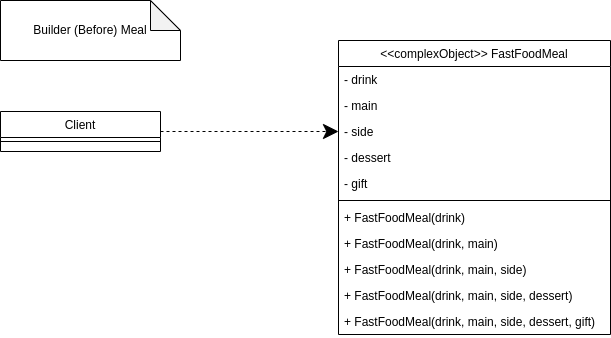

The diagram above was exported from draw.io. Its source (the exported page's mxGraphModel, read from the mxfile embedded in the PNG):
<mxGraphModel dx="1422" dy="767" grid="1" gridSize="10" guides="1" tooltips="1" connect="1" arrows="1" fold="1" page="1" pageScale="1" pageWidth="827" pageHeight="1169" math="0" shadow="0">
  <root>
    <mxCell id="WIyWlLk6GJQsqaUBKTNV-0" />
    <mxCell id="WIyWlLk6GJQsqaUBKTNV-1" parent="WIyWlLk6GJQsqaUBKTNV-0" />
    <mxCell id="T--xdaJmiu1KFjKgJNMz-3" style="edgeStyle=orthogonalEdgeStyle;rounded=0;orthogonalLoop=1;jettySize=auto;html=1;exitX=1;exitY=0.5;exitDx=0;exitDy=0;entryX=0;entryY=0.5;entryDx=0;entryDy=0;dashed=1;endSize=13;" edge="1" parent="WIyWlLk6GJQsqaUBKTNV-1" source="zkfFHV4jXpPFQw0GAbJ--6" target="zkfFHV4jXpPFQw0GAbJ--20">
      <mxGeometry relative="1" as="geometry" />
    </mxCell>
    <mxCell id="zkfFHV4jXpPFQw0GAbJ--6" value="Client" style="swimlane;fontStyle=0;align=center;verticalAlign=top;childLayout=stackLayout;horizontal=1;startSize=26;horizontalStack=0;resizeParent=1;resizeLast=0;collapsible=1;marginBottom=0;rounded=0;shadow=0;strokeWidth=1;" parent="WIyWlLk6GJQsqaUBKTNV-1" vertex="1">
      <mxGeometry x="40" y="161" width="160" height="40" as="geometry">
        <mxRectangle x="130" y="380" width="160" height="26" as="alternateBounds" />
      </mxGeometry>
    </mxCell>
    <mxCell id="zkfFHV4jXpPFQw0GAbJ--9" value="" style="line;html=1;strokeWidth=1;align=left;verticalAlign=middle;spacingTop=-1;spacingLeft=3;spacingRight=3;rotatable=0;labelPosition=right;points=[];portConstraint=eastwest;" parent="zkfFHV4jXpPFQw0GAbJ--6" vertex="1">
      <mxGeometry y="26" width="160" height="8" as="geometry" />
    </mxCell>
    <mxCell id="zkfFHV4jXpPFQw0GAbJ--17" value="&lt;&lt;complexObject&gt;&gt; FastFoodMeal" style="swimlane;fontStyle=0;align=center;verticalAlign=top;childLayout=stackLayout;horizontal=1;startSize=26;horizontalStack=0;resizeParent=1;resizeLast=0;collapsible=1;marginBottom=0;rounded=0;shadow=0;strokeWidth=1;" parent="WIyWlLk6GJQsqaUBKTNV-1" vertex="1">
      <mxGeometry x="378" y="90" width="272" height="294" as="geometry">
        <mxRectangle x="550" y="140" width="160" height="26" as="alternateBounds" />
      </mxGeometry>
    </mxCell>
    <mxCell id="zkfFHV4jXpPFQw0GAbJ--18" value="- drink" style="text;align=left;verticalAlign=top;spacingLeft=4;spacingRight=4;overflow=hidden;rotatable=0;points=[[0,0.5],[1,0.5]];portConstraint=eastwest;" parent="zkfFHV4jXpPFQw0GAbJ--17" vertex="1">
      <mxGeometry y="26" width="272" height="26" as="geometry" />
    </mxCell>
    <mxCell id="zkfFHV4jXpPFQw0GAbJ--19" value="- main" style="text;align=left;verticalAlign=top;spacingLeft=4;spacingRight=4;overflow=hidden;rotatable=0;points=[[0,0.5],[1,0.5]];portConstraint=eastwest;rounded=0;shadow=0;html=0;" parent="zkfFHV4jXpPFQw0GAbJ--17" vertex="1">
      <mxGeometry y="52" width="272" height="26" as="geometry" />
    </mxCell>
    <mxCell id="zkfFHV4jXpPFQw0GAbJ--20" value="- side" style="text;align=left;verticalAlign=top;spacingLeft=4;spacingRight=4;overflow=hidden;rotatable=0;points=[[0,0.5],[1,0.5]];portConstraint=eastwest;rounded=0;shadow=0;html=0;" parent="zkfFHV4jXpPFQw0GAbJ--17" vertex="1">
      <mxGeometry y="78" width="272" height="26" as="geometry" />
    </mxCell>
    <mxCell id="zkfFHV4jXpPFQw0GAbJ--21" value="- dessert" style="text;align=left;verticalAlign=top;spacingLeft=4;spacingRight=4;overflow=hidden;rotatable=0;points=[[0,0.5],[1,0.5]];portConstraint=eastwest;rounded=0;shadow=0;html=0;" parent="zkfFHV4jXpPFQw0GAbJ--17" vertex="1">
      <mxGeometry y="104" width="272" height="26" as="geometry" />
    </mxCell>
    <mxCell id="zkfFHV4jXpPFQw0GAbJ--22" value="- gift" style="text;align=left;verticalAlign=top;spacingLeft=4;spacingRight=4;overflow=hidden;rotatable=0;points=[[0,0.5],[1,0.5]];portConstraint=eastwest;rounded=0;shadow=0;html=0;" parent="zkfFHV4jXpPFQw0GAbJ--17" vertex="1">
      <mxGeometry y="130" width="272" height="26" as="geometry" />
    </mxCell>
    <mxCell id="zkfFHV4jXpPFQw0GAbJ--23" value="" style="line;html=1;strokeWidth=1;align=left;verticalAlign=middle;spacingTop=-1;spacingLeft=3;spacingRight=3;rotatable=0;labelPosition=right;points=[];portConstraint=eastwest;" parent="zkfFHV4jXpPFQw0GAbJ--17" vertex="1">
      <mxGeometry y="156" width="272" height="8" as="geometry" />
    </mxCell>
    <mxCell id="zkfFHV4jXpPFQw0GAbJ--24" value="+ FastFoodMeal(drink)" style="text;align=left;verticalAlign=top;spacingLeft=4;spacingRight=4;overflow=hidden;rotatable=0;points=[[0,0.5],[1,0.5]];portConstraint=eastwest;" parent="zkfFHV4jXpPFQw0GAbJ--17" vertex="1">
      <mxGeometry y="164" width="272" height="26" as="geometry" />
    </mxCell>
    <mxCell id="zkfFHV4jXpPFQw0GAbJ--25" value="+ FastFoodMeal(drink, main)" style="text;align=left;verticalAlign=top;spacingLeft=4;spacingRight=4;overflow=hidden;rotatable=0;points=[[0,0.5],[1,0.5]];portConstraint=eastwest;" parent="zkfFHV4jXpPFQw0GAbJ--17" vertex="1">
      <mxGeometry y="190" width="272" height="26" as="geometry" />
    </mxCell>
    <mxCell id="T--xdaJmiu1KFjKgJNMz-2" value="+ FastFoodMeal(drink, main, side)" style="text;align=left;verticalAlign=top;spacingLeft=4;spacingRight=4;overflow=hidden;rotatable=0;points=[[0,0.5],[1,0.5]];portConstraint=eastwest;" vertex="1" parent="zkfFHV4jXpPFQw0GAbJ--17">
      <mxGeometry y="216" width="272" height="26" as="geometry" />
    </mxCell>
    <mxCell id="T--xdaJmiu1KFjKgJNMz-1" value="+ FastFoodMeal(drink, main, side, dessert)" style="text;align=left;verticalAlign=top;spacingLeft=4;spacingRight=4;overflow=hidden;rotatable=0;points=[[0,0.5],[1,0.5]];portConstraint=eastwest;" vertex="1" parent="zkfFHV4jXpPFQw0GAbJ--17">
      <mxGeometry y="242" width="272" height="26" as="geometry" />
    </mxCell>
    <mxCell id="T--xdaJmiu1KFjKgJNMz-0" value="+ FastFoodMeal(drink, main, side, dessert, gift)" style="text;align=left;verticalAlign=top;spacingLeft=4;spacingRight=4;overflow=hidden;rotatable=0;points=[[0,0.5],[1,0.5]];portConstraint=eastwest;" vertex="1" parent="zkfFHV4jXpPFQw0GAbJ--17">
      <mxGeometry y="268" width="272" height="26" as="geometry" />
    </mxCell>
    <mxCell id="-NGmbgkDaZHuzmVTNAq1-0" value="Builder (Before) Meal" style="shape=note;whiteSpace=wrap;html=1;backgroundOutline=1;darkOpacity=0.05;" vertex="1" parent="WIyWlLk6GJQsqaUBKTNV-1">
      <mxGeometry x="40" y="50" width="180" height="60" as="geometry" />
    </mxCell>
  </root>
</mxGraphModel>